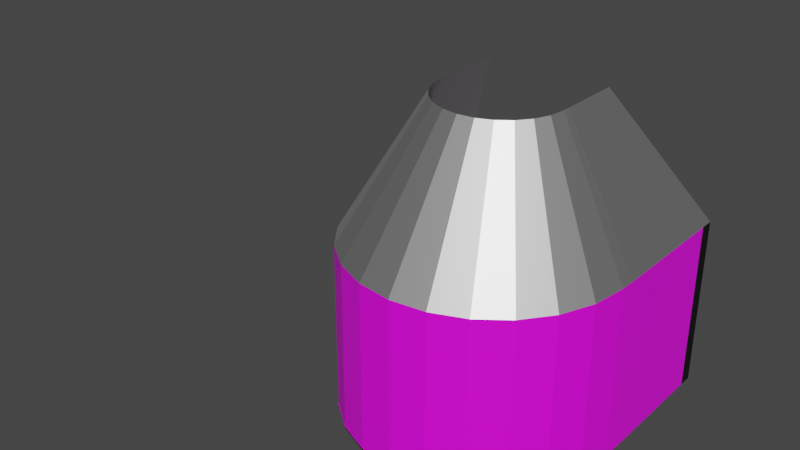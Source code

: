 # Source: Cathedral.blend  (saved by Blender 3.3.6; exported with 4.5.12 LTS)
import bpy
from mathutils import Matrix  # noqa: F401  (used for matrix-valued properties, if any)

bpy.ops.wm.read_factory_settings(use_empty=True)
scene = bpy.context.scene
scene.name = 'Scene'

# ---- collections
col_collection = bpy.data.collections.new('Collection'); scene.collection.children.link(col_collection)

# ---- images (referenced by path relative to the original .blend; pixels are not part of the script)
import os
ASSET_DIR = os.environ.get("B2B_ASSET_DIR", "")  # directory of the original .blend (textures are referenced by path, not embedded)
HERE = os.path.dirname(os.path.abspath(__file__))  # packed textures are extracted next to this script under _unpacked/

def load_image(name, relpath, width, height, colorspace="sRGB"):
    """Load a texture the original file referenced (path relative to the .blend, or extracted next to this script)."""
    p = next((c for c in (os.path.join(HERE, relpath), os.path.join(ASSET_DIR, relpath)) if relpath and os.path.exists(c)), "")
    if p:
        img = bpy.data.images.load(p, check_existing=True)
        img.name = name
    else:  # same state as the original file: an image datablock whose file is absent (Cycles renders it pink)
        img = bpy.data.images.new(name, width, height)
        img.source = "FILE"
        img.filepath = "//" + (relpath or name)
    img.colorspace_settings.name = colorspace
    return img
img_fenster_trans_png = load_image('fenster_trans.png', 'fenster_trans.png', 1024, 1024, 'sRGB')
img_wand_png = load_image('wand.png', 'wand.png', 1024, 1024, 'sRGB')
img_unbenanntes_projekt_png = load_image('Unbenanntes_Projekt.png', 'Unbenanntes_Projekt.png', 1024, 1024, 'sRGB')
img_dall_e_2022_10_02_02_59_04___prestigious_stone_slightly_cracke = load_image('DALL·E 2022-10-02 02.59.04 - prestigious stone slightly cracke', 'DALL·E 2022-10-02 02.59.04 - prestigious stone slightly cracked texture 2d.png', 1024, 1024, 'sRGB')

# ---- materials (node trees are filled in below, after node groups)
mat_material_003 = bpy.data.materials.new('Material.003')
mat_material_003.use_transparent_shadow = False
mat_material_003.diffuse_color = (0.0578, 0.0578, 0.0578, 1.0)
mat_material_003.roughness = 0.5
mat_material_003.metallic = 0.9541
mat_windows = bpy.data.materials.new('Windows')
mat_windows.use_transparent_shadow = False
mat_walls_textured = bpy.data.materials.new('Walls_Textured')
mat_walls_textured.use_transparent_shadow = False
mat_floor = bpy.data.materials.new('Floor')
mat_floor.use_transparent_shadow = False
mat_walls_grey = bpy.data.materials.new('Walls_Grey')
mat_walls_grey.use_transparent_shadow = False
mat_rooftop = bpy.data.materials.new('Rooftop')
mat_rooftop.use_transparent_shadow = False
mat_marmor = bpy.data.materials.new('Marmor')
mat_marmor.use_transparent_shadow = False

# ---- material node trees
mat_material_003.use_nodes = True; mat_material_003.node_tree.nodes.clear()
_N = mat_material_003.node_tree.nodes; _L = mat_material_003.node_tree.links
n0 = _N.new('ShaderNodeBsdfPrincipled'); n0.name = 'Principled BSDF'; n0.location = (10, 300)
n0.distribution = 'GGX'
n0.subsurface_method = 'RANDOM_WALK_SKIN'
n0.inputs[0].default_value = (0.0578, 0.0578, 0.0578, 1.0)
n0.inputs[1].default_value = 0.9541
n0.inputs[3].default_value = 1.45
n0.inputs[27].default_value = (0.0, 0.0, 0.0, 1.0)
n0.inputs[28].default_value = 1.0
n1 = _N.new('ShaderNodeOutputMaterial'); n1.name = 'Material Output'; n1.location = (300, 300)
n2 = _N.new('ShaderNodeNormalMap'); n2.name = 'Normal Map'; n2.location = (-300, -300)
n2.label = 'Normal/Map'
n2.inputs[0].default_value = 0.0
_L.new(n0.outputs[0], n1.inputs[0])
_L.new(n2.outputs[0], n0.inputs[5])
n1.is_active_output = True
mat_windows.use_nodes = True; mat_windows.node_tree.nodes.clear()
_N = mat_windows.node_tree.nodes; _L = mat_windows.node_tree.links
n0 = _N.new('ShaderNodeBsdfPrincipled'); n0.name = 'Principled BSDF'; n0.location = (10, 300)
n0.distribution = 'GGX'
n0.subsurface_method = 'RANDOM_WALK_SKIN'
n0.inputs[3].default_value = 1.45
n0.inputs[9].default_value = (0.0, 0.2, 0.1)
n0.inputs[27].default_value = (0.0, 0.0, 0.0, 1.0)
n0.inputs[28].default_value = 1.0
n1 = _N.new('ShaderNodeOutputMaterial'); n1.name = 'Material Output'; n1.location = (300, 300)
n2 = _N.new('ShaderNodeTexImage'); n2.name = 'Image Texture'; n2.location = (-280, 280)
n2.image = img_fenster_trans_png
_L.new(n0.outputs[0], n1.inputs[0])
_L.new(n2.outputs[0], n0.inputs[0])
n1.is_active_output = True
mat_walls_textured.use_nodes = True; mat_walls_textured.node_tree.nodes.clear()
_N = mat_walls_textured.node_tree.nodes; _L = mat_walls_textured.node_tree.links
n0 = _N.new('ShaderNodeBsdfPrincipled'); n0.name = 'Principled BSDF'; n0.location = (10, 300)
n0.distribution = 'GGX'
n0.subsurface_method = 'RANDOM_WALK_SKIN'
n0.inputs[3].default_value = 1.45
n0.inputs[27].default_value = (0.0, 0.0, 0.0, 1.0)
n0.inputs[28].default_value = 1.0
n1 = _N.new('ShaderNodeOutputMaterial'); n1.name = 'Material Output'; n1.location = (300, 300)
n2 = _N.new('ShaderNodeTexImage'); n2.name = 'Image Texture'; n2.location = (-190, 280)
n2.image = img_wand_png
_L.new(n0.outputs[0], n1.inputs[0])
_L.new(n2.outputs[0], n0.inputs[0])
n1.is_active_output = True
mat_floor.use_nodes = True; mat_floor.node_tree.nodes.clear()
_N = mat_floor.node_tree.nodes; _L = mat_floor.node_tree.links
n0 = _N.new('ShaderNodeBsdfPrincipled'); n0.name = 'Principled BSDF'; n0.location = (10, 300)
n0.distribution = 'GGX'
n0.subsurface_method = 'RANDOM_WALK_SKIN'
n0.inputs[3].default_value = 1.45
n0.inputs[27].default_value = (0.0, 0.0, 0.0, 1.0)
n0.inputs[28].default_value = 1.0
n1 = _N.new('ShaderNodeOutputMaterial'); n1.name = 'Material Output'; n1.location = (300, 300)
n2 = _N.new('ShaderNodeTexImage'); n2.name = 'Image Texture'; n2.location = (-280, 280)
n2.image = img_unbenanntes_projekt_png
_L.new(n0.outputs[0], n1.inputs[0])
_L.new(n2.outputs[0], n0.inputs[0])
n1.is_active_output = True
mat_walls_grey.use_nodes = True; mat_walls_grey.node_tree.nodes.clear()
_N = mat_walls_grey.node_tree.nodes; _L = mat_walls_grey.node_tree.links
n0 = _N.new('ShaderNodeBsdfPrincipled'); n0.name = 'Principled BSDF'; n0.location = (10, 300)
n0.distribution = 'GGX'
n0.subsurface_method = 'RANDOM_WALK_SKIN'
n0.inputs[3].default_value = 1.45
n0.inputs[27].default_value = (0.0, 0.0, 0.0, 1.0)
n0.inputs[28].default_value = 1.0
n1 = _N.new('ShaderNodeOutputMaterial'); n1.name = 'Material Output'; n1.location = (300, 300)
n2 = _N.new('ShaderNodeRGB'); n2.name = 'RGB'; n2.location = (-280, 280)
n2.outputs[0].default_value = (0.0, 0.0, 0.0, 1.0)
_L.new(n0.outputs[0], n1.inputs[0])
_L.new(n2.outputs[0], n0.inputs[0])
n1.is_active_output = True
mat_rooftop.use_nodes = True; mat_rooftop.node_tree.nodes.clear()
_N = mat_rooftop.node_tree.nodes; _L = mat_rooftop.node_tree.links
n0 = _N.new('ShaderNodeBsdfPrincipled'); n0.name = 'Principled BSDF'; n0.location = (10, 300)
n0.distribution = 'GGX'
n0.subsurface_method = 'RANDOM_WALK_SKIN'
n0.inputs[1].default_value = 1.0
n0.inputs[3].default_value = 1.45
n0.inputs[27].default_value = (0.0, 0.0, 0.0, 1.0)
n0.inputs[28].default_value = 1.0
n1 = _N.new('ShaderNodeOutputMaterial'); n1.name = 'Material Output'; n1.location = (300, 300)
_L.new(n0.outputs[0], n1.inputs[0])
n1.is_active_output = True
mat_marmor.use_nodes = True; mat_marmor.node_tree.nodes.clear()
_N = mat_marmor.node_tree.nodes; _L = mat_marmor.node_tree.links
n0 = _N.new('ShaderNodeBsdfPrincipled'); n0.name = 'Principled BSDF'; n0.location = (10, 300)
n0.distribution = 'GGX'
n0.subsurface_method = 'RANDOM_WALK_SKIN'
n0.inputs[3].default_value = 1.45
n0.inputs[27].default_value = (0.0, 0.0, 0.0, 1.0)
n0.inputs[28].default_value = 1.0
n1 = _N.new('ShaderNodeOutputMaterial'); n1.name = 'Material Output'; n1.location = (300, 300)
n2 = _N.new('ShaderNodeTexImage'); n2.name = 'Image Texture'; n2.location = (-280, 280)
n2.image = img_dall_e_2022_10_02_02_59_04___prestigious_stone_slightly_cracke
_L.new(n0.outputs[0], n1.inputs[0])
_L.new(n2.outputs[0], n0.inputs[0])
n1.is_active_output = True

# ---- world
world_world = bpy.data.worlds.new('World'); scene.world = world_world
world_world.use_nodes = True; world_world.node_tree.nodes.clear()
_N = world_world.node_tree.nodes; _L = world_world.node_tree.links
n0 = _N.new('ShaderNodeOutputWorld'); n0.name = 'World Output'; n0.location = (300, 300)
n1 = _N.new('ShaderNodeBackground'); n1.name = 'Background'; n1.location = (10, 300)
n1.inputs[0].default_value = (0.05088, 0.05088, 0.05088, 1.0)
_L.new(n1.outputs[0], n0.inputs[0])
n0.is_active_output = True
world_world.color = (0.05088, 0.05088, 0.05088)
world_world.use_sun_shadow = False
world_world.sun_shadow_jitter_overblur = 0.0

# ---- meshes
me_circle_001 = bpy.data.meshes.new('Circle.001')
me_circle_001.from_pydata([(0.0, 0.0, 0.0), (-8.0, 0.0, 0.0), (-7.727, -2.071, 0.0), (-6.928, -4.0, 0.0), (-5.657, -5.657, 0.0), (-4.0, -6.928, 0.0), (-2.071, -7.727, 0.0), (0.0, -8.0, 0.0), (2.071, -7.727, 0.0), (4.0, -6.928, 0.0), (5.657, -5.657, 0.0), (6.928, -4.0, 0.0), (7.727, -2.071, 0.0), (8.0, 0.0, 0.0), (-8.0, 0.0, 1.0), (-7.727, -2.071, 1.0), (-6.928, -4.0, 1.0), (-5.657, -5.657, 1.0), (-4.0, -6.928, 1.0), (-2.071, -7.727, 1.0), (0.0, -8.0, 1.0), (2.071, -7.727, 1.0), (4.0, -6.928, 1.0), (5.657, -5.657, 1.0), (6.928, -4.0, 1.0), (7.727, -2.071, 1.0), (8.0, 0.0, 1.0), (-9.631, 4.05e-09, 1.0), (-9.303, -2.493, 1.0), (-8.341, -4.815, 1.0), (-6.81, -6.81, 1.0), (-4.815, -8.341, 1.0), (-2.493, -9.303, 1.0), (-2.228e-08, -9.631, 1.0), (2.493, -9.303, 1.0), (4.815, -8.341, 1.0), (6.81, -6.81, 1.0), (8.341, -4.815, 1.0), (9.303, -2.493, 1.0), (9.631, 4.05e-09, 1.0), (0.0, 1.0, 0.0), (-8.0, 1.0, 0.0), (8.0, 1.0, 0.0), (-8.0, 1.0, 1.0), (8.0, 1.0, 1.0), (-9.631, 1.0, 1.0), (9.631, 1.0, 1.0), (0.0, 2.0, 0.0), (-8.0, 2.0, 0.0), (8.0, 2.0, 0.0), (-8.0, 2.0, 1.0), (8.0, 2.0, 1.0), (-9.631, 2.0, 1.0), (9.631, 2.0, 1.0), (0.0, 3.0, 0.0), (-8.0, 3.0, 0.0), (8.0, 3.0, 0.0), (-8.0, 3.0, 1.0), (8.0, 3.0, 1.0), (-9.631, 3.0, 1.0), (9.631, 3.0, 1.0), (0.0, 4.0, 0.0), (-8.0, 4.0, 0.0), (8.0, 4.0, 0.0), (-8.0, 4.0, 1.0), (8.0, 4.0, 1.0), (-9.631, 4.0, 1.0), (9.631, 4.0, 1.0), (0.0, 5.0, 0.0), (-8.0, 5.0, 0.0), (8.0, 5.0, 0.0), (-8.0, 5.0, 1.0), (8.0, 5.0, 1.0), (-9.631, 5.0, 1.0), (9.631, 5.0, 1.0), (0.0, 6.0, 0.0), (-8.0, 6.0, 0.0), (8.0, 6.0, 0.0), (-8.0, 6.0, 1.0), (8.0, 6.0, 1.0), (-9.631, 6.0, 1.0), (9.631, 6.0, 1.0), (0.0, 7.0, 0.0), (-8.0, 7.0, 0.0), (8.0, 7.0, 0.0), (-8.0, 7.0, 1.0), (8.0, 7.0, 1.0), (-9.631, 7.0, 1.0), (9.631, 7.0, 1.0), (0.0, 8.0, 0.0), (-8.0, 8.0, 0.0), (8.0, 8.0, 0.0), (-8.0, 8.0, 1.0), (8.0, 8.0, 1.0), (-9.631, 8.0, 1.0), (9.631, 8.0, 1.0), (0.0, 9.0, 0.0), (-8.0, 9.0, 0.0), (8.0, 9.0, 0.0), (-8.0, 9.0, 1.0), (8.0, 9.0, 1.0), (-9.631, 9.0, 1.0), (9.631, 9.0, 1.0), (0.0, 10.0, 0.0), (-8.0, 10.0, 0.0), (8.0, 10.0, 0.0), (-8.0, 10.0, 1.0), (8.0, 10.0, 1.0), (-9.631, 10.0, 1.0), (9.631, 10.0, 1.0), (0.0, 11.0, 0.0), (-8.0, 11.0, 0.0), (8.0, 11.0, 0.0), (-8.0, 11.0, 1.0), (8.0, 11.0, 1.0), (-9.631, 11.0, 1.0), (9.631, 11.0, 1.0), (9.264, -2.508, 1.03), (8.306, -4.821, 1.03), (-4.796, -8.331, 1.03), (-6.782, -6.807, 1.03), (9.591, -0.0252, 1.03), (-2.482, -9.289, 1.03), (-2.482e-08, -9.616, 1.03), (2.482, -9.289, 1.03), (-9.591, -0.0252, 1.03), (4.796, -8.331, 1.03), (-9.264, -2.508, 1.03), (6.782, -6.807, 1.03), (-8.306, -4.821, 1.03), (9.631, 1.0, 1.018), (-9.631, 1.0, 1.018), (9.631, 2.0, 1.018), (-9.631, 2.0, 1.018), (9.631, 3.0, 1.018), (-9.631, 3.0, 1.018), (9.631, 4.0, 1.018), (-9.631, 4.0, 1.018), (9.631, 5.0, 1.018), (-9.631, 5.0, 1.018), (9.631, 6.0, 1.018), (-9.631, 6.0, 1.018), (9.631, 7.0, 1.018), (-9.631, 7.0, 1.018), (9.631, 8.0, 1.018), (-9.631, 8.0, 1.018), (9.631, 9.0, 1.018), (-9.631, 9.0, 1.018), (9.631, 10.0, 1.018), (-9.631, 10.0, 1.018), (9.631, 11.0, 1.018), (-9.631, 11.0, 1.018), (8.306, -4.821, 7.546), (-6.782, -6.807, 7.546), (9.264, -2.508, 7.546), (-4.796, -8.331, 7.546), (9.591, -0.0252, 7.546), (-2.482, -9.289, 7.546), (-2.482e-08, -9.616, 7.546), (2.482, -9.289, 7.546), (-9.591, -0.0252, 7.546), (4.796, -8.331, 7.546), (-9.264, -2.508, 7.546), (6.782, -6.807, 7.546), (-8.306, -4.821, 7.546), (9.631, 1.0, 7.559), (-9.631, 1.0, 7.559), (9.631, 2.0, 7.559), (-9.631, 2.0, 7.559), (9.631, 3.0, 7.559), (-9.631, 3.0, 7.559), (9.631, 4.0, 7.559), (-9.631, 4.0, 7.559), (9.631, 5.0, 7.559), (-9.631, 5.0, 7.559), (9.631, 6.0, 7.559), (-9.631, 6.0, 7.559), (9.631, 7.0, 7.559), (-9.631, 7.0, 7.559), (9.631, 8.0, 7.559), (-9.631, 8.0, 7.559), (9.631, 9.0, 7.559), (-9.631, 9.0, 7.559), (9.631, 10.0, 7.559), (-9.631, 10.0, 7.559), (9.631, 11.0, 7.559), (-9.631, 11.0, 7.559), (-25.06, -9.064, 4.148), (-9.631, 11.0, 13.11), (9.631, 11.0, 13.11), (-9.631, 10.0, 13.11), (9.631, 10.0, 13.11), (-9.631, 9.0, 13.11), (9.631, 9.0, 13.11), (-9.631, 8.0, 13.11), (9.631, 8.0, 13.11), (-9.631, 7.0, 13.11), (9.631, 7.0, 13.11), (-9.631, 6.0, 13.11), (9.631, 6.0, 13.11), (-9.631, 5.0, 13.11), (9.631, 5.0, 13.11), (-9.631, 4.0, 13.11), (9.631, 4.0, 13.11), (-9.631, 3.0, 13.11), (9.631, 3.0, 13.11), (-9.631, 2.0, 13.11), (9.631, 2.0, 13.11), (-9.631, 1.0, 13.11), (9.631, 1.0, 13.11), (-8.306, -4.821, 13.1), (6.782, -6.807, 13.1), (-9.264, -2.508, 13.1), (4.796, -8.331, 13.1), (-9.591, -0.0252, 13.1), (2.482, -9.289, 13.1), (-2.482e-08, -9.616, 13.1), (-2.482, -9.289, 13.1), (9.591, -0.0252, 13.1), (-4.796, -8.331, 13.1), (9.264, -2.508, 13.1), (-6.782, -6.807, 13.1), (8.306, -4.821, 13.1), (-4.36, 5.749, 22.51), (4.36, 5.749, 22.51), (-4.36, 5.297, 22.51), (4.36, 5.297, 22.51), (-4.36, 4.844, 22.51), (4.36, 4.844, 22.51), (-4.36, 4.391, 22.51), (4.36, 4.391, 22.51), (-4.36, 3.939, 22.51), (4.36, 3.939, 22.51), (-4.36, 3.486, 22.51), (4.36, 3.486, 22.51), (-4.36, 3.033, 22.51), (4.36, 3.033, 22.51), (-4.36, 2.581, 22.51), (4.36, 2.581, 22.51), (-4.36, 2.128, 22.51), (4.36, 2.128, 22.51), (-4.36, 1.675, 22.51), (4.36, 1.675, 22.51), (-4.36, 1.222, 22.51), (4.36, 1.222, 22.51), (-3.76, -1.412, 22.5), (3.07, -2.312, 22.5), (-4.194, -0.3653, 22.5), (2.171, -3.002, 22.5), (-4.342, 0.7584, 22.5), (1.124, -3.435, 22.5), (2.037e-07, -3.583, 22.5), (-1.124, -3.435, 22.5), (4.342, 0.7584, 22.5), (-2.171, -3.002, 22.5), (4.194, -0.3653, 22.5), (-3.07, -2.312, 22.5), (3.76, -1.412, 22.5), (-7.727, -2.028, 1.135), (-8.0, 0.04249, 1.135), (-6.928, -4.0, 1.135), (-5.657, -5.657, 1.135), (-4.0, -6.928, 1.135), (-2.071, -7.727, 1.135), (0.0, -8.0, 1.135), (2.071, -7.727, 1.135), (4.0, -6.928, 1.135), (5.657, -5.657, 1.135), (6.928, -4.0, 1.135), (7.727, -2.071, 1.135), (8.0, 0.0, 1.135), (-9.303, -2.45, 1.135), (-9.631, 0.04249, 1.135), (-8.341, -4.815, 1.135), (-6.81, -6.81, 1.135), (-4.815, -8.341, 1.135), (-2.493, -9.303, 1.135), (-2.228e-08, -9.631, 1.135), (2.493, -9.303, 1.135), (4.815, -8.341, 1.135), (6.81, -6.81, 1.135), (8.341, -4.815, 1.135), (9.303, -2.493, 1.135), (9.631, 4.05e-09, 1.135), (-7.496, -1.966, 1.002), (-7.76, 0.04265, 1.002), (-6.721, -3.838, 1.002), (-5.487, -5.445, 1.002), (-3.88, -6.678, 1.002), (-2.009, -7.453, 1.002), (0.0, -7.718, 1.002), (2.009, -7.453, 1.002), (3.88, -6.678, 1.002), (5.487, -5.445, 1.002), (6.721, -3.838, 1.002), (7.496, -1.966, 1.002), (7.76, 0.04265, 1.002), (-2.009, -7.453, 1.133), (-3.88, -6.678, 1.133), (7.496, -1.966, 1.133), (7.76, 0.04265, 1.133), (-7.496, -1.966, 1.133), (-7.76, 0.04265, 1.133), (-6.721, -3.838, 1.133), (-5.487, -5.445, 1.133), (0.0, -7.718, 1.133), (2.009, -7.453, 1.133), (3.88, -6.678, 1.133), (5.487, -5.445, 1.133), (6.721, -3.838, 1.133)], [], [(0, 1, 2), (0, 2, 3), (0, 3, 4), (0, 4, 5), (0, 5, 6), (0, 6, 7), (0, 7, 8), (0, 8, 9), (0, 9, 10), (0, 10, 11), (0, 11, 12), (0, 12, 13), (7, 6, 19, 20), (11, 10, 23, 24), (4, 3, 16, 17), (8, 7, 20, 21), (12, 11, 24, 25), (5, 4, 17, 18), (9, 8, 21, 22), (13, 12, 25, 26), (2, 1, 14, 15), (6, 5, 18, 19), (10, 9, 22, 23), (3, 2, 15, 16), (38, 39, 283, 282), (259, 258, 301, 302), (30, 31, 275, 274), (37, 38, 282, 281), (22, 21, 291, 292), (29, 30, 274, 273), (36, 37, 281, 280), (265, 266, 307, 306), (28, 29, 273, 271), (21, 20, 290, 291), (39, 26, 270, 283), (35, 36, 280, 279), (13, 26, 44, 42), (0, 13, 42, 40), (1, 0, 40, 41), (27, 14, 43, 45), (125, 27, 45, 131), (26, 39, 46, 44), (14, 1, 41, 43), (44, 46, 53, 51), (56, 58, 65, 72, 70, 63), (40, 42, 49, 47), (45, 43, 50, 52), (43, 41, 48, 50), (41, 40, 47, 48), (131, 45, 52, 133), (52, 50, 57, 59), (50, 48, 55, 57), (48, 47, 54, 55), (133, 52, 59, 135), (51, 53, 60, 58), (47, 49, 56, 54), (59, 57, 64, 66), (57, 55, 62, 64), (55, 54, 61, 62), (135, 59, 66, 137), (58, 60, 67, 65), (54, 56, 63, 61), (137, 66, 73, 139), (65, 67, 74, 72), (61, 63, 70, 68), (66, 64, 71, 73), (64, 62, 69, 71), (62, 61, 68, 69), (70, 72, 79, 77), (68, 70, 77, 75), (73, 71, 78, 80), (71, 69, 76, 78), (69, 68, 75, 76), (139, 73, 80, 141), (72, 74, 81, 79), (80, 78, 85, 87), (78, 76, 83, 85), (76, 75, 82, 83), (141, 80, 87, 143), (79, 81, 88, 86), (77, 79, 86, 84), (75, 77, 84, 82), (85, 83, 90, 92), (83, 82, 89, 90), (143, 87, 94, 145), (86, 88, 95, 93), (100, 102, 109, 116, 114, 107), (82, 84, 91, 89), (87, 85, 92, 94), (145, 94, 101, 147), (93, 95, 102, 100), (89, 91, 98, 96), (94, 92, 99, 101), (92, 90, 97, 99), (90, 89, 96, 97), (96, 98, 105, 103), (101, 99, 106, 108), (99, 97, 104, 106), (97, 96, 103, 104), (147, 101, 108, 149), (42, 44, 51, 58, 56, 49), (84, 86, 93, 100, 98, 91), (108, 106, 113, 115), (106, 104, 111, 113), (104, 103, 110, 111), (149, 108, 115, 151), (103, 105, 112, 110), (184, 149, 151, 186), (109, 148, 150, 116), (165, 167, 132, 130, 121, 156), (102, 146, 148, 109), (95, 144, 146, 102), (88, 142, 144, 95), (147, 149, 184, 182, 180, 145), (81, 140, 142, 88), (143, 145, 180, 178, 176, 141), (74, 138, 140, 81), (67, 136, 138, 74), (60, 134, 136, 67), (139, 141, 176, 174, 172, 137), (53, 132, 134, 60), (135, 137, 172, 170, 168, 133), (46, 130, 132, 53), (39, 121, 130, 46), (30, 29, 129, 120), (37, 36, 128, 118), (29, 28, 127, 129), (36, 35, 126, 128), (28, 27, 125, 127), (35, 34, 124, 126), (34, 33, 123, 124), (33, 32, 122, 123), (32, 31, 119, 122), (39, 38, 117, 121), (31, 30, 120, 119), (38, 37, 118, 117), (148, 183, 185, 150), (181, 183, 148, 146, 144, 179), (177, 179, 144, 142, 140, 175), (173, 175, 140, 138, 136, 171), (120, 129, 164, 153), (118, 128, 163, 152), (129, 127, 162, 164), (128, 126, 161, 163), (127, 125, 160, 162), (126, 124, 159, 161), (124, 123, 158, 159), (123, 122, 157, 158), (122, 119, 155, 157), (121, 117, 154, 156), (119, 120, 153, 155), (117, 118, 152, 154), (131, 133, 168, 166, 160, 125), (169, 171, 136, 134, 132, 167), (158, 157, 217, 216), (159, 158, 216, 215), (181, 179, 195, 193, 191, 183), (161, 159, 215, 213), (168, 170, 172, 202, 204, 206), (162, 160, 214, 212), (163, 161, 213, 211), (185, 183, 191, 189), (164, 162, 212, 210), (184, 186, 188, 190), (152, 163, 211, 222), (153, 164, 210, 221), (165, 156, 218, 209, 207, 167), (169, 167, 207, 205, 203, 171), (154, 152, 222, 220), (182, 184, 190, 192, 194, 180), (155, 153, 221, 219), (175, 173, 171, 203, 201, 199), (156, 154, 220, 218), (178, 180, 194, 196, 198, 176), (177, 175, 199, 197, 195, 179), (157, 155, 219, 217), (174, 176, 198, 200, 202, 172), (166, 168, 206, 208, 214, 160), (204, 202, 237, 239), (199, 201, 236, 234), (216, 217, 252, 251), (206, 204, 239, 241), (197, 199, 234, 232), (215, 216, 251, 250), (208, 206, 241, 243), (195, 197, 232, 230), (213, 215, 250, 248), (214, 208, 243, 249), (193, 195, 230, 228), (212, 214, 249, 247), (191, 193, 228, 226), (211, 213, 248, 246), (189, 191, 226, 224), (210, 212, 247, 245), (190, 188, 223, 225), (222, 211, 246, 257), (192, 190, 225, 227), (221, 210, 245, 256), (194, 192, 227, 229), (209, 218, 253, 244), (196, 194, 229, 231), (207, 209, 244, 242), (220, 222, 257, 255), (198, 196, 231, 233), (205, 207, 242, 240), (219, 221, 256, 254), (200, 198, 233, 235), (203, 205, 240, 238), (218, 220, 255, 253), (202, 200, 235, 237), (201, 203, 238, 236), (217, 219, 254, 252), (98, 100, 107, 114, 112, 105), (265, 264, 277, 278), (266, 265, 278, 279), (258, 259, 272, 271), (267, 266, 279, 280), (260, 258, 271, 273), (268, 267, 280, 281), (261, 260, 273, 274), (269, 268, 281, 282), (262, 261, 274, 275), (270, 269, 282, 283), (263, 262, 275, 276), (264, 263, 276, 277), (31, 32, 276, 275), (264, 265, 306, 305), (14, 259, 302, 285), (32, 33, 277, 276), (20, 19, 289, 290), (263, 264, 305, 297), (33, 34, 278, 277), (19, 18, 288, 289), (14, 27, 272, 259), (262, 263, 297, 298), (34, 35, 279, 278), (26, 25, 295, 296), (27, 28, 271, 272), (269, 270, 300, 299), (291, 290, 305, 306), (290, 289, 297, 305), (289, 288, 298, 297), (296, 295, 299, 300), (292, 291, 306, 307), (284, 285, 302, 301), (293, 292, 307, 308), (286, 284, 301, 303), (294, 293, 308, 309), (287, 286, 303, 304), (295, 294, 309, 299), (288, 287, 304, 298), (15, 14, 285, 284), (266, 267, 308, 307), (23, 22, 292, 293), (258, 260, 303, 301), (16, 15, 284, 286), (267, 268, 309, 308), (270, 26, 296, 300), (24, 23, 293, 294), (260, 261, 304, 303), (17, 16, 286, 287), (268, 269, 299, 309), (25, 24, 294, 295), (261, 262, 298, 304), (18, 17, 287, 288)])
me_circle_001.polygons.foreach_set('material_index', [3, 3, 3, 3, 3, 3, 3, 3, 3, 3, 3, 3, 2, 2, 2, 2, 2, 2, 2, 2, 2, 2, 2, 2, 4, 6, 4, 4, 2, 4, 4, 6, 4, 2, 6, 4, 2, 3, 3, 2, 4, 2, 2, 2, 2, 3, 2, 2, 3, 4, 2, 2, 3, 4, 2, 3, 2, 2, 3, 4, 2, 3, 4, 2, 3, 2, 2, 3, 2, 3, 2, 2, 3, 4, 2, 2, 2, 3, 4, 2, 2, 3, 2, 3, 4, 2, 2, 3, 2, 4, 2, 3, 2, 2, 3, 3, 2, 2, 3, 4, 2, 2, 2, 2, 3, 4, 3, 4, 4, 2, 4, 4, 4, 2, 4, 2, 4, 4, 4, 2, 4, 2, 4, 4, 4, 4, 4, 4, 4, 4, 4, 4, 4, 4, 4, 4, 4, 2, 2, 2, 1, 1, 1, 1, 1, 1, 1, 1, 1, 1, 1, 1, 2, 2, 2, 2, 2, 2, 2, 2, 2, 4, 2, 4, 2, 2, 2, 2, 2, 2, 2, 2, 2, 2, 2, 2, 2, 2, 5, 5, 5, 5, 5, 5, 5, 5, 5, 5, 5, 5, 5, 5, 5, 5, 5, 5, 5, 5, 5, 5, 5, 5, 5, 5, 5, 5, 5, 5, 5, 5, 5, 5, 2, 6, 6, 6, 6, 6, 6, 6, 6, 6, 6, 6, 6, 4, 6, 6, 4, 4, 6, 4, 4, 6, 6, 4, 2, 4, 6, 6, 6, 6, 6, 6, 6, 6, 6, 6, 6, 6, 6, 4, 6, 2, 6, 4, 6, 6, 2, 6, 4, 6, 2, 6, 4])
_uv = me_circle_001.uv_layers.new(name='UVMap')
_uv.uv.foreach_set('vector', [0.5001, 0.5789, 1.0, 0.5785, 0.9831, 0.6875, 0.5001, 0.5789, 0.9831, 0.6875, 0.9333, 0.7891, 0.5001, 0.5789, 0.9333, 0.7891, 0.8539, 0.8764, 0.5001, 0.5789, 0.8539, 0.8764, 0.7504, 0.9434, 0.5001, 0.5789, 0.7504, 0.9434, 0.6298, 0.9855, 0.5001, 0.5789, 0.6298, 0.9855, 0.5004, 1.0, 0.5001, 0.5789, 0.5004, 1.0, 0.371, 0.9858, 0.5001, 0.5789, 0.371, 0.9858, 0.2504, 0.9438, 0.5001, 0.5789, 0.2504, 0.9438, 0.1468, 0.877, 0.5001, 0.5789, 0.1468, 0.877, 0.06723, 0.7898, 0.5001, 0.5789, 0.06723, 0.7898, 0.01719, 0.6883, 0.5001, 0.5789, 0.01719, 0.6883, 6.509e-05, 0.5794, 1.192e-07, 0.2908, 1.0, 0.2908, 1.0, 0.4911, 0.0, 0.4911, 1.192e-07, 0.2908, 1.0, 0.2908, 1.0, 0.4911, 0.0, 0.4911, 1.192e-07, 0.2908, 1.0, 0.2908, 1.0, 0.4911, 0.0, 0.4911, 1.192e-07, 0.2908, 1.0, 0.2908, 1.0, 0.4911, 0.0, 0.4911, 1.192e-07, 0.2908, 1.0, 0.2908, 1.0, 0.4911, 0.0, 0.4911, 1.192e-07, 0.2908, 1.0, 0.2908, 1.0, 0.4911, 0.0, 0.4911, 1.192e-07, 0.2908, 1.0, 0.2908, 1.0, 0.4911, 0.0, 0.4911, 1.192e-07, 0.2908, 1.0, 0.2908, 1.0, 0.4911, 0.0, 0.4911, 1.192e-07, 0.2908, 1.0, 0.2908, 1.0, 0.4911, 0.0, 0.4911, 1.192e-07, 0.2908, 1.0, 0.2908, 1.0, 0.4911, 0.0, 0.4911, 1.192e-07, 0.2908, 1.0, 0.2908, 1.0, 0.4911, 0.0, 0.4911, 1.192e-07, 0.2908, 1.0, 0.2908, 1.0, 0.4911, 0.0, 0.4911, 0.983, 0.3706, 1.0, 0.5, 1.0, 0.5, 0.983, 0.3706, 0.6431, 0.9153, 0.6431, 0.08467, 0.7376, 0.09717, 0.7376, 0.903, 0.1464, 0.1464, 0.25, 0.06699, 0.25, 0.06699, 0.1464, 0.1464, 0.933, 0.25, 0.983, 0.3706, 0.983, 0.3706, 0.933, 0.25, 0.75, 0.06699, 0.6294, 0.01704, 0.6294, 0.01704, 0.75, 0.06699, 0.06699, 0.25, 0.1464, 0.1464, 0.1464, 0.1464, 0.06699, 0.25, 0.8536, 0.1464, 0.933, 0.25, 0.933, 0.25, 0.8536, 0.1464, 0.3271, 0.5, 0.3818, 0.08467, 0.4365, 0.09489, 0.3835, 0.4978, 0.01704, 0.3706, 0.06699, 0.25, 0.06699, 0.25, 0.01704, 0.3706, 0.6294, 0.01704, 0.5, 0.0, 0.5, 0.0, 0.6294, 0.01704, 0.4566, 0.3745, 0.4566, 0.04862, 0.4836, 0.04862, 0.4836, 0.3745, 0.75, 0.06699, 0.8536, 0.1464, 0.8536, 0.1464, 0.75, 0.06699, 0.5, 0.5, 0.5, 0.7092, 0.0, 0.7092, 1.192e-07, 0.5, 0.5001, 0.5789, 6.509e-05, 0.5794, 2.182e-05, 0.5267, 0.5, 0.5263, 1.0, 0.5785, 0.5001, 0.5789, 0.5, 0.5263, 1.0, 0.5259, 0.8154, 0.7092, 0.0, 0.7092, 0.0, 0.5, 0.8154, 0.5, 1.0, 0.0, 0.9768, 1.0, 0.002132, 1.0, 0.0, 0.009408, 0.8154, 0.5, 0.0, 0.5, 0.0, 0.2908, 0.8154, 0.2908, 0.0, 0.5, 1.045e-07, 0.2908, 0.5, 0.2908, 0.5, 0.5, 1.0, 0.5474, 0.0, 0.5474, 0.0, 0.2908, 1.0, 0.2908, 1.0, 0.2908, 1.0, 0.5, 0.5, 0.5, 0.0, 0.5, 0.0, 0.2908, 0.5, 0.2908, 0.5, 0.5263, 2.182e-05, 0.5267, -2.146e-05, 0.4741, 0.5, 0.4737, 0.8154, 0.5, 0.0, 0.5, 0.0, 0.2908, 0.8154, 0.2908, 0.5, 0.5, 0.5, 0.2908, 1.0, 0.2908, 1.0, 0.5, 1.0, 0.5259, 0.5, 0.5263, 0.5, 0.4737, 1.0, 0.4733, 0.2691, 0.039, 0.6474, 0.039, 0.6474, 0.07704, 0.2691, 0.07704, 0.8154, 0.7092, 0.0, 0.7092, 9.537e-07, 0.5, 0.8154, 0.5, 0.0, 0.5, 1.192e-07, 0.2908, 0.5, 0.2908, 0.5, 0.5, 1.0, 0.4733, 0.5, 0.4737, 0.4999, 0.4211, 0.9999, 0.4206, 0.2691, 0.07704, 0.6474, 0.07704, 0.6474, 0.1151, 0.2691, 0.1151, 1.0, 0.5474, 0.0, 0.5474, 9.537e-07, 0.2908, 1.0, 0.2908, 0.5, 0.4737, -2.146e-05, 0.4741, -6.473e-05, 0.4215, 0.4999, 0.4211, 0.8154, 0.5, 9.537e-07, 0.5, 9.537e-07, 0.2908, 0.8154, 0.2908, 0.5, 0.5, 0.5, 0.2908, 1.0, 0.2908, 1.0, 0.5, 0.9999, 0.4206, 0.4999, 0.4211, 0.4999, 0.3684, 0.9999, 0.368, 0.2691, 0.1151, 0.6474, 0.1151, 0.6474, 0.1531, 0.2691, 0.1531, 0.8154, 0.7092, 0.0, 0.7092, 0.0, 0.5, 0.8154, 0.5, 0.4999, 0.4211, -6.473e-05, 0.4215, -0.000108, 0.3688, 0.4999, 0.3684, 0.2691, 0.1531, 0.6474, 0.1531, 0.6474, 0.1912, 0.2691, 0.1912, 0.8154, 0.5, 0.0, 0.5, 0.0, 0.2908, 0.8154, 0.2908, 0.4999, 0.3684, -0.000108, 0.3688, -0.0001512, 0.3162, 0.4998, 0.3158, 0.8154, 0.7092, 0.0, 0.7092, 0.0, 0.5, 0.8154, 0.5, 0.0, 0.5, 0.0, 0.2908, 0.5, 0.2908, 0.5, 0.5, 0.9999, 0.368, 0.4999, 0.3684, 0.4998, 0.3158, 0.9998, 0.3154, 1.0, 0.2908, 1.0, 0.5, 0.5, 0.5, 0.5, 0.2908, 0.4998, 0.3158, -0.0001512, 0.3162, -0.0001945, 0.2636, 0.4998, 0.2632, 0.8154, 0.5, 0.0, 0.5, 0.0, 0.2908, 0.8154, 0.2908, 0.5, 0.5, 0.5, 0.2908, 1.0, 0.2908, 1.0, 0.5, 0.9998, 0.3154, 0.4998, 0.3158, 0.4998, 0.2632, 0.9998, 0.2627, 0.2691, 0.1912, 0.6474, 0.1912, 0.6474, 0.2292, 0.2691, 0.2292, 0.8154, 0.7092, 0.0, 0.7092, 0.0, 0.5, 0.8154, 0.5, 0.8154, 0.7092, 0.0, 0.7092, 9.537e-07, 0.5, 0.8154, 0.5, 0.0, 0.5, 0.0, 0.2908, 0.5, 0.2908, 0.5, 0.5, 0.9998, 0.2627, 0.4998, 0.2632, 0.4998, 0.2105, 0.9998, 0.2101, 0.2691, 0.2292, 0.6474, 0.2292, 0.6474, 0.2673, 0.2691, 0.2673, 0.8154, 0.5, 0.0, 0.5, 9.537e-07, 0.2908, 0.8154, 0.2908, 0.5, 0.2908, 0.5, 0.5, 0.0, 0.5, 0.0, 0.2908, 0.4998, 0.2632, -0.0001945, 0.2636, -0.0002377, 0.2109, 0.4998, 0.2105, 0.5, 0.5, 0.5, 0.2908, 1.0, 0.2908, 1.0, 0.5, 0.9998, 0.2101, 0.4998, 0.2105, 0.4997, 0.1579, 0.9997, 0.1575, 0.2691, 0.2673, 0.6474, 0.2673, 0.6474, 0.3053, 0.2691, 0.3053, 0.8154, 0.7092, 0.0, 0.7092, 0.0, 0.5, 0.8154, 0.5, 0.8154, 0.7092, 0.0, 0.7092, 0.0, 0.5, 0.0, 0.2908, 0.8154, 0.2908, 0.8154, 0.5, 0.4998, 0.2105, -0.0002377, 0.2109, -0.000281, 0.1583, 0.4997, 0.1579, 0.8154, 0.5, 9.537e-07, 0.5, 9.537e-07, 0.2908, 0.8154, 0.2908, 0.2691, 0.3053, 0.6474, 0.3053, 0.6474, 0.3433, 0.2691, 0.3433, 0.8154, 0.5, 0.0, 0.5, 0.0, 0.2908, 0.8154, 0.2908, 0.4997, 0.1579, -0.000281, 0.1583, -0.0003242, 0.1057, 0.4997, 0.1053, 0.8154, 0.7092, 0.0, 0.7092, 0.0, 0.5, 0.8154, 0.5, 0.0, 0.5, 0.0, 0.2908, 0.5, 0.2908, 0.5, 0.5, 0.9997, 0.1575, 0.4997, 0.1579, 0.4997, 0.1053, 0.9997, 0.1049, 0.4997, 0.1053, -0.0003242, 0.1057, -0.0003675, 0.05304, 0.4996, 0.05263, 0.8154, 0.5, 0.0, 0.5, 0.0, 0.2908, 0.8154, 0.2908, 0.5, 0.5, 0.5, 0.2908, 1.0, 0.2908, 1.0, 0.5, 0.9997, 0.1049, 0.4997, 0.1053, 0.4996, 0.05263, 0.9996, 0.05222, 0.2691, 0.3433, 0.6474, 0.3433, 0.6474, 0.3814, 0.2691, 0.3814, 1.0, 0.2908, 1.0, 0.5, 0.5, 0.5, 0.0, 0.5, 0.0, 0.2908, 0.5, 0.2908, 1.0, 0.2908, 1.0, 0.5, 0.5, 0.5, 0.0, 0.5, 0.0, 0.2908, 0.5, 0.2908, 0.1868, 0.09091, 0.0, 0.09091, 0.0, 5.297e-07, 0.1868, 5.297e-07, 1.0, 0.03804, 0.7262, 0.03804, 0.7262, 0.0, 1.0, 0.0, 0.9996, 0.05222, 0.4996, 0.05263, 0.4996, 1.788e-07, 0.9996, -0.0004108, 0.2691, 0.3814, 0.6474, 0.3814, 0.6474, 0.4194, 0.2691, 0.4194, 0.4996, 0.05263, -0.0003675, 0.05304, -0.0004108, 0.0004112, 0.4996, 1.788e-07, 0.0, 0.5, 0.0, 0.5, 0.0, 0.5, 0.0, 0.5, 0.4223, 0.9093, 0.5476, 0.9093, 0.5476, 1.0, 0.4223, 1.0, 0.4936, 1.0, 0.0, 1.0, 7.152e-07, 0.0, 0.4936, 0.0, 1.0, 0.002067, 1.0, 0.9979, 0.4223, 0.8186, 0.5476, 0.8186, 0.5476, 0.9093, 0.4223, 0.9093, 0.4223, 0.7279, 0.5476, 0.7279, 0.5476, 0.8186, 0.4223, 0.8186, 0.4223, 0.6372, 0.5476, 0.6372, 0.5476, 0.7279, 0.4223, 0.7279, 0.5, 0.0, 1.0, 0.0, 1.0, 1.0, 0.5, 1.0, 0.0, 1.0, 0.0, 0.0, 0.4223, 0.5465, 0.5476, 0.5465, 0.5476, 0.6372, 0.4223, 0.6372, 0.5, 0.0, 1.0, 0.0, 1.0, 1.0, 0.5, 1.0, 0.0, 1.0, 0.0, 0.0, 0.4223, 0.4558, 0.5476, 0.4558, 0.5476, 0.5465, 0.4223, 0.5465, 0.4223, 0.3651, 0.5476, 0.3651, 0.5476, 0.4558, 0.4223, 0.4558, 0.4223, 0.2744, 0.5476, 0.2744, 0.5476, 0.3651, 0.4223, 0.3651, 0.5, 0.0, 1.0, 0.0, 1.0, 1.0, 0.5, 1.0, 0.0, 1.0, 7.244e-07, 0.0, 0.4223, 0.1837, 0.5476, 0.1837, 0.5476, 0.2744, 0.4223, 0.2744, 0.5, 0.0, 1.0, 0.0, 1.0, 1.0, 0.5, 1.0, 0.0, 1.0, 7.244e-07, 0.0, 0.4223, 0.09299, 0.5476, 0.09299, 0.5476, 0.1837, 0.4223, 0.1837, 0.4223, 0.002289, 0.5488, 0.0, 0.5476, 0.09299, 0.4223, 0.09299, 0.1464, 0.1464, 0.06699, 0.25, 0.06699, 0.25, 0.1464, 0.1464, 0.933, 0.25, 0.8536, 0.1464, 0.8536, 0.1464, 0.933, 0.25, 0.06699, 0.25, 0.01704, 0.3706, 0.01704, 0.3706, 0.06699, 0.25, 0.8536, 0.1464, 0.75, 0.06699, 0.75, 0.06699, 0.8536, 0.1464, 0.01704, 0.3706, 0.0, 0.5, 0.0, 0.5, 0.01704, 0.3706, 0.75, 0.06699, 0.6294, 0.01704, 0.6294, 0.01704, 0.75, 0.06699, 0.6294, 0.01704, 0.5, 0.0, 0.5, 0.0, 0.6294, 0.01704, 0.5, 0.0, 0.3706, 0.01704, 0.3706, 0.01704, 0.5, 0.0, 0.3706, 0.01704, 0.25, 0.06699, 0.25, 0.06699, 0.3706, 0.01704, 1.0, 0.5, 0.983, 0.3706, 0.983, 0.3706, 1.0, 0.5, 0.25, 0.06699, 0.1464, 0.1464, 0.1464, 0.1464, 0.25, 0.06699, 0.983, 0.3706, 0.933, 0.25, 0.933, 0.25, 0.983, 0.3706, 1.0, 0.5, 1.0, 0.5, 1.0, 0.5, 1.0, 0.5, 0.5, 1.0, 0.0, 1.0, 0.0, 0.0, 0.5, 0.0, 1.0, 0.0, 1.0, 1.0, 0.5, 1.0, 0.0, 1.0, 0.0, 0.0, 0.5, 0.0, 1.0, 0.0, 1.0, 1.0, 0.5, 1.0, 0.0, 1.0, 0.0, 0.0, 0.5, 0.0, 1.0, 0.0, 1.0, 1.0, 5.762e-07, 0.0, 1.0, 0.0, 1.0, 1.0, 0.0, 1.0, 5.762e-07, 0.0, 1.0, 0.0, 1.0, 1.0, 0.0, 1.0, 5.762e-07, 0.0, 1.0, 0.0, 1.0, 1.0, 0.0, 1.0, 5.762e-07, 0.0, 1.0, 0.0, 1.0, 1.0, 0.0, 1.0, 5.762e-07, 0.0, 1.0, 0.0, 1.0, 1.0, 0.0, 1.0, 5.762e-07, 0.0, 1.0, 0.0, 1.0, 1.0, 0.0, 1.0, 5.762e-07, 0.0, 1.0, 0.0, 1.0, 1.0, 0.0, 1.0, 5.762e-07, 0.0, 1.0, 0.0, 1.0, 1.0, 0.0, 1.0, 5.762e-07, 0.0, 1.0, 0.0, 1.0, 1.0, 0.0, 1.0, 5.762e-07, 0.0, 1.0, 0.0, 1.0, 1.0, 0.0, 1.0, 5.762e-07, 0.0, 1.0, 0.0, 1.0, 1.0, 0.0, 1.0, 5.762e-07, 0.0, 1.0, 0.0, 1.0, 1.0, 0.0, 1.0, 0.5064, 0.0, 1.0, 0.0, 1.0, 1.0, 0.5064, 1.0, 0.0, 0.9979, 6.258e-07, 0.002067, 0.5, 1.0, 0.0, 1.0, 0.0, 0.0, 0.5, 0.0, 1.0, 0.0, 1.0, 1.0, 5.284e-07, 0.0, 1.0, 0.0, 1.0, 1.0, 0.0, 1.0, 5.284e-07, 0.0, 1.0, 0.0, 1.0, 1.0, 0.0, 1.0, 0.5, 0.0, 1.0, 0.0, 1.0, 1.0, 0.5, 1.0, 0.0, 1.0, 0.0, 0.0, 5.284e-07, 0.0, 1.0, 0.0, 1.0, 1.0, 0.0, 1.0, 6.615e-07, 0.0, 0.5, 0.0, 1.0, 0.0, 1.0, 1.0, 0.5, 1.0, 0.0, 1.0, 5.284e-07, 0.0, 1.0, 0.0, 1.0, 1.0, 0.0, 1.0, 5.284e-07, 0.0, 1.0, 0.0, 1.0, 1.0, 0.0, 1.0, 1.0, 0.5, 1.0, 0.5, 1.0, 0.5, 1.0, 0.5, 5.284e-07, 0.0, 1.0, 0.0, 1.0, 1.0, 0.0, 1.0, 0.0, 0.5, 0.0, 0.5, 0.0, 0.5, 0.0, 0.5, 5.284e-07, 0.0, 1.0, 0.0, 1.0, 1.0, 0.0, 1.0, 5.284e-07, 0.0, 1.0, 0.0, 1.0, 1.0, 0.0, 1.0, 0.4936, 0.002258, 1.0, 0.0, 1.0, 0.9977, 0.4936, 1.0, 0.0, 1.0, 6.546e-07, 0.002258, 0.5, 0.0, 1.0, 0.0, 1.0, 1.0, 0.5, 1.0, 0.0, 1.0, 0.0, 0.0, 5.284e-07, 0.0, 1.0, 0.0, 1.0, 1.0, 0.0, 1.0, 0.5, 0.0, 1.0, 0.0, 1.0, 1.0, 0.5, 1.0, 0.0, 1.0, 0.0, 0.0, 5.284e-07, 0.0, 1.0, 0.0, 1.0, 1.0, 0.0, 1.0, 0.0, 0.0, 0.5, 0.0, 1.0, 0.0, 1.0, 1.0, 0.5, 1.0, 0.0, 1.0, 5.284e-07, 0.0, 1.0, 0.0, 1.0, 1.0, 0.0, 1.0, 0.5, 0.0, 1.0, 0.0, 1.0, 1.0, 0.5, 1.0, 0.0, 1.0, 0.0, 0.0, 0.5, 0.0, 1.0, 0.0, 1.0, 1.0, 0.5, 1.0, 0.0, 1.0, 0.0, 0.0, 5.284e-07, 0.0, 1.0, 0.0, 1.0, 1.0, 0.0, 1.0, 0.5, 0.0, 1.0, 0.0, 1.0, 1.0, 0.5, 1.0, 0.0, 1.0, 6.615e-07, 0.0, 0.5064, 0.002258, 1.0, 0.002258, 1.0, 1.0, 0.5064, 1.0, 0.0, 0.9977, 5.728e-07, 0.0, 0.5, 1.0, 1.0, 1.0, 1.0, 1.0, 0.5, 1.0, 0.0, 1.0, 0.5, 1.0, 0.5, 1.0, 0.0, 1.0, 0.0, 1.0, 1.0, 1.0, 1.0, 1.0, 0.0, 1.0, 0.0, 1.0, 0.5, 1.0, 0.5, 1.0, 0.0, 1.0, 0.5, 1.0, 1.0, 1.0, 1.0, 1.0, 0.5, 1.0, 0.0, 1.0, 1.0, 1.0, 1.0, 1.0, 0.0, 1.0, 0.5064, 1.0, 1.0, 1.0, 1.0, 1.0, 0.5064, 1.0, 0.0, 1.0, 0.5, 1.0, 0.5, 1.0, 0.0, 1.0, 0.0, 1.0, 1.0, 1.0, 1.0, 1.0, 0.0, 1.0, 0.0, 0.9977, 0.5064, 1.0, 0.5064, 1.0, 0.0, 0.9977, 0.5, 1.0, 1.0, 1.0, 1.0, 1.0, 0.5, 1.0, 0.0, 1.0, 1.0, 1.0, 1.0, 1.0, 0.0, 1.0, 0.0, 1.0, 0.5, 1.0, 0.5, 1.0, 0.0, 1.0, 0.0, 1.0, 1.0, 1.0, 1.0, 1.0, 0.0, 1.0, 1.0, 0.5, 1.0, 0.5, 1.0, 0.5, 1.0, 0.5, 0.0, 1.0, 1.0, 1.0, 1.0, 1.0, 0.0, 1.0, 0.0, 0.5, 0.0, 0.5, 0.0, 0.5, 0.0, 0.5, 0.0, 1.0, 1.0, 1.0, 1.0, 1.0, 0.0, 1.0, 0.5, 1.0, 1.0, 1.0, 1.0, 1.0, 0.5, 1.0, 0.0, 1.0, 1.0, 1.0, 1.0, 1.0, 0.0, 1.0, 0.0, 1.0, 0.5, 1.0, 0.5, 1.0, 0.0, 1.0, 0.4936, 1.0, 1.0, 0.9977, 1.0, 0.9977, 0.4936, 1.0, 0.5, 1.0, 1.0, 1.0, 1.0, 1.0, 0.5, 1.0, 0.0, 1.0, 0.4936, 1.0, 0.4936, 1.0, 0.0, 1.0, 0.0, 1.0, 1.0, 1.0, 1.0, 1.0, 0.0, 1.0, 0.0, 1.0, 0.5, 1.0, 0.5, 1.0, 0.0, 1.0, 0.5, 1.0, 1.0, 1.0, 1.0, 1.0, 0.5, 1.0, 0.0, 1.0, 1.0, 1.0, 1.0, 1.0, 0.0, 1.0, 0.5, 1.0, 1.0, 1.0, 1.0, 1.0, 0.5, 1.0, 0.0, 1.0, 0.5, 1.0, 0.5, 1.0, 0.0, 1.0, 0.0, 1.0, 1.0, 1.0, 1.0, 1.0, 0.0, 1.0, 0.0, 1.0, 0.5, 1.0, 0.5, 1.0, 0.0, 1.0, 0.5, 1.0, 1.0, 1.0, 1.0, 1.0, 0.5, 1.0, 0.0, 1.0, 1.0, 1.0, 1.0, 1.0, 0.0, 1.0, 1.0, 0.2908, 1.0, 0.5, 0.5, 0.5, 0.0, 0.5, 0.0, 0.2908, 0.5, 0.2908, 0.3271, 0.5, 0.3818, 0.9153, 0.06583, 1.0, 0.0, 0.5, 0.3818, 0.08467, 0.3271, 0.5, 0.0, 0.5, 0.06583, 0.0, 0.6431, 0.08467, 0.6431, 0.9153, 0.0, 1.0, 0.0, 0.0, 0.3271, 0.5, 0.3818, 0.9153, 0.06583, 1.0, 0.0, 0.5, 0.3765, 0.08398, 0.3245, 0.5041, 0.0, 0.5041, 0.0631, 0.0, 0.3818, 0.08467, 0.3271, 0.5, 0.0, 0.5, 0.06583, 0.0, 0.3271, 0.5, 0.3818, 0.9153, 0.06583, 1.0, 0.0, 0.5, 0.3271, 0.5, 0.3818, 0.9153, 0.06583, 1.0, 0.0, 0.5, 0.3818, 0.08467, 0.3271, 0.5, 0.0, 0.5, 0.06583, 0.0, 0.3818, 0.08467, 0.3271, 0.5, 0.0, 0.5, 0.06583, 0.0, 0.3271, 0.5, 0.3818, 0.9153, 0.06583, 1.0, 0.0, 0.5, 0.3818, 0.08467, 0.3271, 0.5, 0.0, 0.5, 0.06583, 0.0, 0.25, 0.06699, 0.3706, 0.01704, 0.3706, 0.01704, 0.25, 0.06699, 0.3818, 0.9153, 0.3271, 0.5, 0.3835, 0.4978, 0.4365, 0.9007, 0.7895, 0.648, 0.8455, 0.6482, 0.8448, 0.7434, 0.7942, 0.744, 0.3706, 0.01704, 0.5, 0.0, 0.5, 0.0, 0.3706, 0.01704, 0.5, 0.0, 0.3706, 0.01704, 0.3706, 0.01704, 0.5, 0.0, 0.3271, 0.5, 0.3818, 0.08467, 0.4365, 0.09932, 0.3835, 0.5022, 0.5, 0.0, 0.6294, 0.01704, 0.6294, 0.01704, 0.5, 0.0, 0.3706, 0.01704, 0.25, 0.06699, 0.25, 0.06699, 0.3706, 0.01704, 0.7895, 0.648, 0.7895, 0.0, 0.8455, 0.0001812, 0.8455, 0.6482, 0.3818, 0.9153, 0.3271, 0.5, 0.3835, 0.5022, 0.4365, 0.9051, 0.6294, 0.01704, 0.75, 0.06699, 0.75, 0.06699, 0.6294, 0.01704, 0.0, 0.4911, 1.0, 0.4911, 1.0, 0.4911, 0.0, 0.4911, 0.0, 0.5, 0.01704, 0.3706, 0.01704, 0.3706, 0.0, 0.5, 0.3271, 0.5, 0.3818, 0.08467, 0.4304, 0.08884, 0.3774, 0.4917, 0.4627, 0.4029, 0.4627, 0.8058, 0.4365, 0.8058, 0.4365, 0.4029, 0.4627, 0.0, 0.4627, 0.4029, 0.4365, 0.4029, 0.4365, 0.0, 0.4627, 0.4029, 0.4627, 0.8058, 0.4365, 0.8058, 0.4365, 0.4029, 0.4566, 0.0, 0.4566, 0.4029, 0.4304, 0.4029, 0.4304, 0.0, 0.4627, 0.0, 0.4627, 0.4029, 0.4365, 0.4029, 0.4365, 0.0, 0.7895, 0.0, 0.7895, 0.8058, 0.7376, 0.8058, 0.7376, 0.0, 0.4605, 0.4029, 0.4605, 0.8058, 0.4343, 0.8058, 0.4343, 0.4029, 0.4507, 0.0, 0.4507, 0.3996, 0.4247, 0.3996, 0.4247, 0.0, 0.4605, 0.0, 0.4605, 0.4029, 0.4343, 0.4029, 0.4343, 0.0, 0.4605, 0.4029, 0.4605, 0.8058, 0.4343, 0.8058, 0.4343, 0.4029, 0.4566, 0.4029, 0.4566, 0.8058, 0.4304, 0.8058, 0.4304, 0.4029, 0.4605, 0.0, 0.4605, 0.4029, 0.4343, 0.4029, 0.4343, 0.0, 0.01704, 0.3706, 0.0, 0.5, 0.0, 0.5, 0.01704, 0.3706, 0.3818, 0.9153, 0.3271, 0.5, 0.3812, 0.494, 0.4343, 0.8968, 0.0, 0.4911, 1.0, 0.4911, 1.0, 0.4911, 0.0, 0.4911, 0.3245, 0.5041, 0.3765, 0.08398, 0.4247, 0.1045, 0.3721, 0.5041, 0.06699, 0.25, 0.01704, 0.3706, 0.01704, 0.3706, 0.06699, 0.25, 0.3271, 0.5, 0.3818, 0.08467, 0.4343, 0.09106, 0.3812, 0.494, 0.4836, 0.04862, 0.4566, 0.04862, 0.457, 0.0, 0.4832, 0.0, 0.0, 0.4911, 1.0, 0.4911, 1.0, 0.4911, 0.0, 0.4911, 0.3818, 0.9153, 0.3271, 0.5, 0.3812, 0.506, 0.4343, 0.9089, 0.1464, 0.1464, 0.06699, 0.25, 0.06699, 0.25, 0.1464, 0.1464, 0.3818, 0.9153, 0.3271, 0.5, 0.3774, 0.4917, 0.4304, 0.8946, 0.0, 0.4911, 1.0, 0.4911, 1.0, 0.4911, 0.0, 0.4911, 0.3271, 0.5, 0.3818, 0.08467, 0.4343, 0.1032, 0.3812, 0.506, 0.25, 0.06699, 0.1464, 0.1464, 0.1464, 0.1464, 0.25, 0.06699])
me_circle_001.materials.append(mat_material_003)
me_circle_001.materials.append(mat_windows)
me_circle_001.materials.append(mat_walls_textured)
me_circle_001.materials.append(mat_floor)
me_circle_001.materials.append(mat_walls_grey)
me_circle_001.materials.append(mat_rooftop)
me_circle_001.materials.append(mat_marmor)
me_circle_001.update()

# ---- objects
ob_walls = bpy.data.objects.new('Walls', me_circle_001)

# ---- transforms, parenting, visibility, modifiers, constraints
ob_walls.location = (0.0, 0.0, 0.0)

# ---- collection membership
col_collection.objects.link(ob_walls)

# ---- scene / render settings (as saved in the file)
scene.frame_start = 1; scene.frame_end = 250; scene.frame_set(25)
scene.render.engine = 'BLENDER_EEVEE_NEXT'
scene.cycles.sampling_pattern = 'TABULATED_SOBOL'
scene.cycles.use_light_tree = False
scene.view_settings.view_transform = 'Filmic'
bpy.context.view_layer.update()

# ---- added for rendering (the .blend has no active camera and no usable light): camera, sun
cam_auto = bpy.data.cameras.new('AutoCamera')
cam_auto.lens = 50.0
cam_auto.sensor_width = 36.0
cam_auto.clip_end = 1000.0
ob_auto_camera = bpy.data.objects.new('AutoCamera', cam_auto)
scene.collection.objects.link(ob_auto_camera)
ob_auto_camera.location = (35.0434, -50.6231, 45.4597)
ob_auto_camera.rotation_euler = (1.09748, -7.21219e-08, 0.694738)
scene.camera = ob_auto_camera
light_auto_sun = bpy.data.lights.new('AutoSun', 'SUN')
light_auto_sun.energy = 3.0
light_auto_sun.angle = 0.0523599
ob_auto_sun = bpy.data.objects.new('AutoSun', light_auto_sun)
scene.collection.objects.link(ob_auto_sun)
ob_auto_sun.rotation_euler = (0.872665, 0.174533, 0.523599)
bpy.context.view_layer.update()

